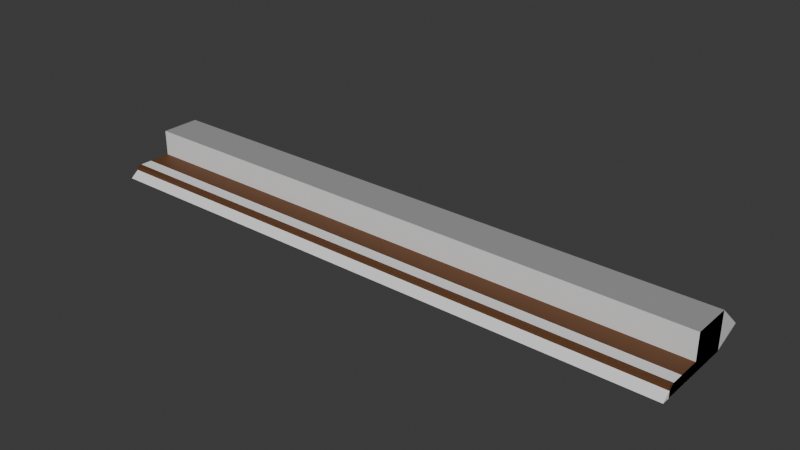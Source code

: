 # Source: concrete_cover.blend  (saved by Blender 5.1.30; exported with 4.5.12 LTS)
import bpy
from mathutils import Matrix  # noqa: F401  (used for matrix-valued properties, if any)

bpy.ops.wm.read_factory_settings(use_empty=True)
scene = bpy.context.scene
scene.name = 'Scene'

# ---- collections
col_collection = bpy.data.collections.new('Collection'); scene.collection.children.link(col_collection)

# ---- materials (node trees are filled in below, after node groups)
mat_concrete = bpy.data.materials.new('Concrete')
mat_concrete.alpha_threshold = 0.0
mat_concrete.use_backface_culling_lightprobe_volume = False
mat_concrete.roughness = 0.5
mat_concrete.line_color = (0.0, 0.0, 0.0, 1.0)
mat_wood = bpy.data.materials.new('Wood')
mat_wood.diffuse_color = (0.1193, 0.04299, 0.009674, 1.0)

# ---- material node trees
mat_concrete.use_nodes = True; mat_concrete.node_tree.nodes.clear()
_N = mat_concrete.node_tree.nodes; _L = mat_concrete.node_tree.links
n0 = _N.new('ShaderNodeOutputMaterial'); n0.name = 'Material Output'; n0.location = (200, 100)
n1 = _N.new('ShaderNodeBsdfPrincipled'); n1.name = 'Principled BSDF'; n1.location = (-200, 100)
n1.inputs[0].default_value = (0.3427, 0.3427, 0.3427, 1.0)
n1.inputs[2].default_value = 0.7462
_L.new(n1.outputs[0], n0.inputs[0])
n0.is_active_output = True
mat_wood.use_nodes = True; mat_wood.node_tree.nodes.clear()
_N = mat_wood.node_tree.nodes; _L = mat_wood.node_tree.links
n0 = _N.new('ShaderNodeBsdfPrincipled'); n0.name = 'Principled BSDF'; n0.location = (10, 300)
n0.inputs[0].default_value = (0.1193, 0.04299, 0.009674, 1.0)
n0.inputs[2].default_value = 0.633
n1 = _N.new('ShaderNodeOutputMaterial'); n1.name = 'Material Output'; n1.location = (300, 300)
_L.new(n0.outputs[0], n1.inputs[0])
n1.is_active_output = True

# ---- world
world_world = bpy.data.worlds.new('World'); scene.world = world_world
world_world.use_nodes = True; world_world.node_tree.nodes.clear()
_N = world_world.node_tree.nodes; _L = world_world.node_tree.links
n0 = _N.new('ShaderNodeOutputWorld'); n0.name = 'World Output'; n0.location = (200, 100)
n1 = _N.new('ShaderNodeBackground'); n1.name = 'Background'; n1.location = (-200, 100)
n1.inputs[0].default_value = (0.05088, 0.05088, 0.05088, 1.0)
_L.new(n1.outputs[0], n0.inputs[0])
n0.is_active_output = True
world_world.color = (0.05088, 0.05088, 0.05088)
world_world.sun_shadow_jitter_overblur = 0.0

# ---- meshes
me_cube_002 = bpy.data.meshes.new('Cube.002')
me_cube_002.from_pydata([(-0.9733, -0.6667, -0.6039), (-0.9733, -0.6667, 1.362), (-0.9513, 1.647, -0.6086), (0.9733, -0.6667, -0.6039), (0.9733, -0.6667, 1.362), (0.9513, 1.647, -0.6086), (-0.9733, -2.666, -0.6116), (-0.9733, -2.666, 1.698), (-0.9733, -0.6664, -0.6125), (-0.9733, -0.6664, 1.698), (0.9733, -2.666, -0.6116), (0.9733, -2.666, 1.698), (0.9733, -0.6664, -0.6125), (0.9733, -0.6664, 1.698), (-0.9733, -4.657, -0.6011), (-0.9733, -4.657, 0.07376), (-0.9733, -2.666, 0.06414), (0.9733, -4.657, -0.6011), (0.9733, -4.657, 0.07376), (0.9733, -2.666, 0.06414)], [], [(1, 2, 0), (3, 5, 4), (5, 2, 1, 4), (6, 7, 9, 8), (8, 9, 13, 12), (12, 13, 11, 10), (10, 11, 7, 6), (13, 9, 7, 11), (14, 15, 16, 6), (10, 19, 18, 17), (17, 18, 15, 14), (19, 16, 15, 18)])
me_cube_002.polygons.foreach_set('material_index', [0, 0, 0, 0, 0, 0, 0, 0, 1, 1, 1, 1])
_uv = me_cube_002.uv_layers.new(name='UVMap')
_uv.uv.foreach_set('vector', [0.875, 0.75, 0.875, 0.5, 0.375, 1.0, 0.375, 0.75, 0.625, 0.5, 0.625, 0.75, 0.625, 0.5, 0.875, 0.5, 0.875, 0.75, 0.625, 0.75, 0.375, 0.0, 0.625, 0.0, 0.625, 0.25, 0.375, 0.25, 0.375, 0.25, 0.625, 0.25, 0.625, 0.5, 0.375, 0.5, 0.375, 0.5, 0.625, 0.5, 0.625, 0.75, 0.375, 0.75, 0.375, 0.75, 0.625, 0.75, 0.625, 1.0, 0.375, 1.0, 0.625, 0.5, 0.875, 0.5, 0.875, 0.75, 0.625, 0.75, 0.375, 0.0, 0.625, 0.0, 0.625, 0.25, 0.375, 0.25, 0.375, 0.5, 0.625, 0.5, 0.625, 0.75, 0.375, 0.75, 0.375, 0.75, 0.625, 0.75, 0.625, 1.0, 0.375, 1.0, 0.625, 0.5, 0.875, 0.5, 0.875, 0.75, 0.625, 0.75])
me_cube_002.materials.append(mat_concrete)
me_cube_002.materials.append(mat_wood)
me_cube_002.update()
me_cube_001 = bpy.data.meshes.new('Cube.001')
me_cube_001.from_pydata([(-0.9733, -0.6667, -0.6039), (-0.9733, -0.6665, 1.691), (-0.9513, 1.647, -0.6086), (0.9733, -0.6667, -0.6039), (0.9733, -0.6665, 1.691), (0.9513, 1.647, -0.6086), (-0.9733, -2.667, -0.6128), (-0.9733, -2.666, 1.698), (-0.9733, -0.6664, -0.6125), (0.9733, -2.667, -0.6128), (0.9733, -2.666, 1.698), (0.9733, -0.6664, -0.6125), (-0.9733, -5.068, -0.6011), (-0.9733, -4.383, 0.07376), (-0.9733, -2.667, 0.06174), (0.9733, -5.068, -0.6011), (0.9733, -4.383, 0.07376), (0.9733, -2.667, 0.06174)], [], [(1, 2, 0), (3, 5, 4), (5, 2, 1, 4), (6, 7, 1, 8), (8, 1, 4, 11), (11, 4, 10, 9), (9, 10, 7, 6), (4, 1, 7, 10), (12, 13, 14, 6), (9, 17, 16, 15), (15, 16, 13, 12), (17, 14, 13, 16)])
_uv = me_cube_001.uv_layers.new(name='UVMap')
_uv.uv.foreach_set('vector', [0.875, 0.75, 0.875, 0.5, 0.375, 1.0, 0.375, 0.75, 0.625, 0.5, 0.625, 0.75, 0.625, 0.5, 0.875, 0.5, 0.875, 0.75, 0.625, 0.75, 0.375, 0.0, 0.625, 0.0, 0.625, 0.25, 0.375, 0.25, 0.375, 0.25, 0.625, 0.25, 0.625, 0.5, 0.375, 0.5, 0.375, 0.5, 0.625, 0.5, 0.625, 0.75, 0.375, 0.75, 0.375, 0.75, 0.625, 0.75, 0.625, 1.0, 0.375, 1.0, 0.625, 0.5, 0.875, 0.5, 0.875, 0.75, 0.625, 0.75, 0.375, 0.0, 0.625, 0.0, 0.625, 0.25, 0.375, 0.25, 0.375, 0.5, 0.625, 0.5, 0.625, 0.75, 0.375, 0.75, 0.375, 0.75, 0.625, 0.75, 0.625, 1.0, 0.375, 1.0, 0.625, 0.5, 0.875, 0.5, 0.875, 0.75, 0.625, 0.75])
me_cube_001.update()

# ---- objects
ob_concrete_cover = bpy.data.objects.new('Concrete_cover', me_cube_002)
ob_concrete_cover_colonly = bpy.data.objects.new('Concrete_cover-colonly', me_cube_001)

# ---- transforms, parenting, visibility, modifiers, constraints
ob_concrete_cover.location = (0.0, 1.666, 0.04662)
ob_concrete_cover.scale = (15.41, 1.0, 0.8)
ob_concrete_cover_colonly.location = (0.0, 1.666, 0.04662)
ob_concrete_cover_colonly.scale = (15.41, 1.0, 0.8)

# ---- collection membership
col_collection.objects.link(ob_concrete_cover)
col_collection.objects.link(ob_concrete_cover_colonly)

# ---- scene / render settings (as saved in the file)
scene.frame_start = 1; scene.frame_end = 250; scene.frame_set(1)
scene.render.engine = 'BLENDER_EEVEE_NEXT'
scene.render.bake_bias = 0.0
scene.render.bake_samples = 0
scene.cycles.sampling_pattern = 'TABULATED_SOBOL'
scene.eevee.use_volume_custom_range = False
bpy.context.view_layer.update()

# ---- added for rendering (the .blend has no active camera and no usable light): camera, sun
cam_auto = bpy.data.cameras.new('AutoCamera')
cam_auto.lens = 50.0
cam_auto.sensor_width = 36.0
cam_auto.clip_end = 1000.0
ob_auto_camera = bpy.data.objects.new('AutoCamera', cam_auto)
scene.collection.objects.link(ob_auto_camera)
ob_auto_camera.location = (28.495, -34.2384, 23.2768)
ob_auto_camera.rotation_euler = (1.09748, -7.21219e-08, 0.694738)
scene.camera = ob_auto_camera
light_auto_sun = bpy.data.lights.new('AutoSun', 'SUN')
light_auto_sun.energy = 3.0
light_auto_sun.angle = 0.0523599
ob_auto_sun = bpy.data.objects.new('AutoSun', light_auto_sun)
scene.collection.objects.link(ob_auto_sun)
ob_auto_sun.rotation_euler = (0.872665, 0.174533, 0.523599)
bpy.context.view_layer.update()

